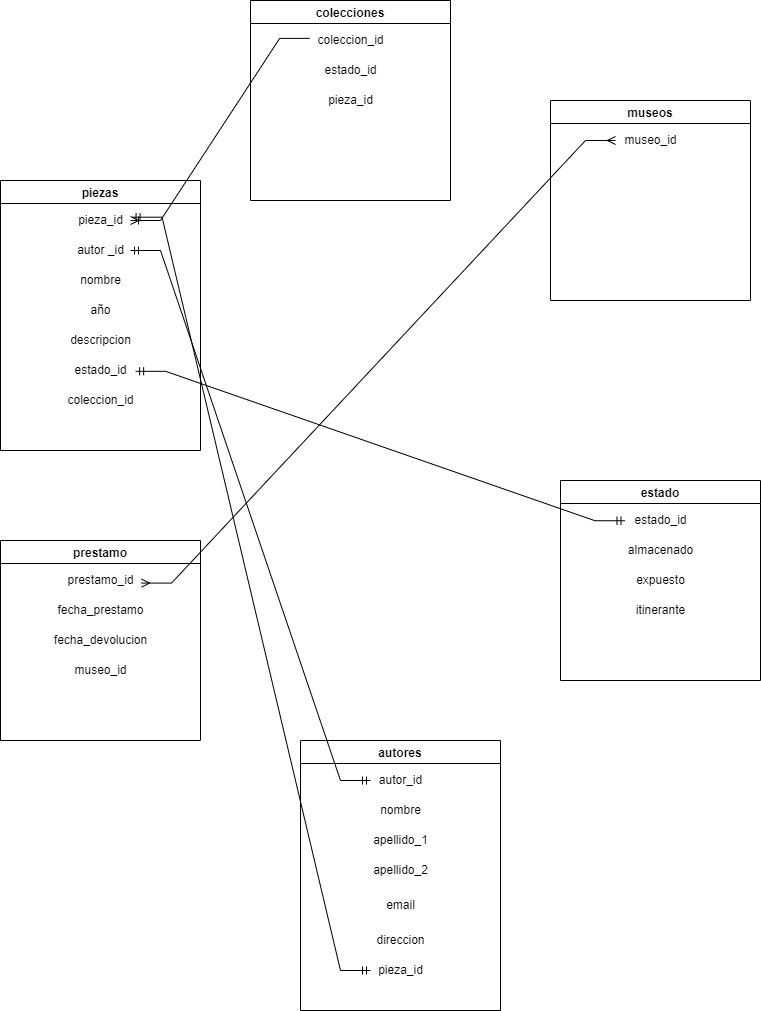

The diagram above was exported from draw.io. Its source (the exported page's mxGraphModel, read from the mxfile embedded in the PNG):
<mxGraphModel dx="869" dy="1308" grid="1" gridSize="10" guides="1" tooltips="1" connect="1" arrows="1" fold="1" page="1" pageScale="1" pageWidth="827" pageHeight="1169" math="0" shadow="0">
  <root>
    <mxCell id="0" />
    <mxCell id="1" parent="0" />
    <mxCell id="YpNT38nakgKCWxyUZNXa-1" value="estado" style="swimlane;" vertex="1" parent="1">
      <mxGeometry x="570" y="480" width="200" height="200" as="geometry" />
    </mxCell>
    <mxCell id="YpNT38nakgKCWxyUZNXa-15" value="estado_id" style="text;html=1;align=center;verticalAlign=middle;resizable=0;points=[];autosize=1;strokeColor=none;fillColor=none;" vertex="1" parent="YpNT38nakgKCWxyUZNXa-1">
      <mxGeometry x="65" y="30" width="70" height="20" as="geometry" />
    </mxCell>
    <mxCell id="YpNT38nakgKCWxyUZNXa-16" value="almacenado" style="text;html=1;align=center;verticalAlign=middle;resizable=0;points=[];autosize=1;strokeColor=none;fillColor=none;" vertex="1" parent="YpNT38nakgKCWxyUZNXa-1">
      <mxGeometry x="60" y="60" width="80" height="20" as="geometry" />
    </mxCell>
    <mxCell id="YpNT38nakgKCWxyUZNXa-17" value="expuesto" style="text;html=1;align=center;verticalAlign=middle;resizable=0;points=[];autosize=1;strokeColor=none;fillColor=none;" vertex="1" parent="YpNT38nakgKCWxyUZNXa-1">
      <mxGeometry x="70" y="90" width="60" height="20" as="geometry" />
    </mxCell>
    <mxCell id="YpNT38nakgKCWxyUZNXa-18" value="itinerante" style="text;html=1;align=center;verticalAlign=middle;resizable=0;points=[];autosize=1;strokeColor=none;fillColor=none;" vertex="1" parent="YpNT38nakgKCWxyUZNXa-1">
      <mxGeometry x="70" y="120" width="60" height="20" as="geometry" />
    </mxCell>
    <mxCell id="YpNT38nakgKCWxyUZNXa-2" value="prestamo" style="swimlane;" vertex="1" parent="1">
      <mxGeometry x="10" y="540" width="200" height="200" as="geometry" />
    </mxCell>
    <mxCell id="YpNT38nakgKCWxyUZNXa-26" value="prestamo_id" style="text;html=1;align=center;verticalAlign=middle;resizable=0;points=[];autosize=1;strokeColor=none;fillColor=none;" vertex="1" parent="YpNT38nakgKCWxyUZNXa-2">
      <mxGeometry x="60" y="30" width="80" height="20" as="geometry" />
    </mxCell>
    <mxCell id="YpNT38nakgKCWxyUZNXa-27" value="fecha_prestamo" style="text;html=1;align=center;verticalAlign=middle;resizable=0;points=[];autosize=1;strokeColor=none;fillColor=none;" vertex="1" parent="YpNT38nakgKCWxyUZNXa-2">
      <mxGeometry x="50" y="60" width="100" height="20" as="geometry" />
    </mxCell>
    <mxCell id="YpNT38nakgKCWxyUZNXa-28" value="fecha_devolucion" style="text;html=1;align=center;verticalAlign=middle;resizable=0;points=[];autosize=1;strokeColor=none;fillColor=none;" vertex="1" parent="YpNT38nakgKCWxyUZNXa-2">
      <mxGeometry x="45" y="90" width="110" height="20" as="geometry" />
    </mxCell>
    <mxCell id="YpNT38nakgKCWxyUZNXa-29" value="museo_id" style="text;html=1;align=center;verticalAlign=middle;resizable=0;points=[];autosize=1;strokeColor=none;fillColor=none;" vertex="1" parent="YpNT38nakgKCWxyUZNXa-2">
      <mxGeometry x="65" y="120" width="70" height="20" as="geometry" />
    </mxCell>
    <mxCell id="YpNT38nakgKCWxyUZNXa-3" value="museos" style="swimlane;" vertex="1" parent="1">
      <mxGeometry x="560" y="100" width="200" height="200" as="geometry" />
    </mxCell>
    <mxCell id="YpNT38nakgKCWxyUZNXa-37" value="museo_id" style="text;html=1;align=center;verticalAlign=middle;resizable=0;points=[];autosize=1;strokeColor=none;fillColor=none;" vertex="1" parent="YpNT38nakgKCWxyUZNXa-3">
      <mxGeometry x="65" y="30" width="70" height="20" as="geometry" />
    </mxCell>
    <mxCell id="YpNT38nakgKCWxyUZNXa-4" value="colecciones" style="swimlane;" vertex="1" parent="1">
      <mxGeometry x="260" width="200" height="200" as="geometry" />
    </mxCell>
    <mxCell id="YpNT38nakgKCWxyUZNXa-19" value="coleccion_id" style="text;html=1;align=center;verticalAlign=middle;resizable=0;points=[];autosize=1;strokeColor=none;fillColor=none;" vertex="1" parent="YpNT38nakgKCWxyUZNXa-4">
      <mxGeometry x="60" y="30" width="80" height="20" as="geometry" />
    </mxCell>
    <mxCell id="YpNT38nakgKCWxyUZNXa-24" value="estado_id" style="text;html=1;align=center;verticalAlign=middle;resizable=0;points=[];autosize=1;strokeColor=none;fillColor=none;" vertex="1" parent="YpNT38nakgKCWxyUZNXa-4">
      <mxGeometry x="65" y="60" width="70" height="20" as="geometry" />
    </mxCell>
    <mxCell id="YpNT38nakgKCWxyUZNXa-25" value="pieza_id" style="text;html=1;align=center;verticalAlign=middle;resizable=0;points=[];autosize=1;strokeColor=none;fillColor=none;" vertex="1" parent="YpNT38nakgKCWxyUZNXa-4">
      <mxGeometry x="70" y="90" width="60" height="20" as="geometry" />
    </mxCell>
    <mxCell id="YpNT38nakgKCWxyUZNXa-5" value="piezas" style="swimlane;" vertex="1" parent="1">
      <mxGeometry x="10" y="180" width="200" height="270" as="geometry" />
    </mxCell>
    <mxCell id="YpNT38nakgKCWxyUZNXa-9" value="pieza_id" style="text;html=1;align=center;verticalAlign=middle;resizable=0;points=[];autosize=1;strokeColor=none;fillColor=none;" vertex="1" parent="YpNT38nakgKCWxyUZNXa-5">
      <mxGeometry x="70" y="30" width="60" height="20" as="geometry" />
    </mxCell>
    <mxCell id="YpNT38nakgKCWxyUZNXa-10" value="autor _id" style="text;html=1;align=center;verticalAlign=middle;resizable=0;points=[];autosize=1;strokeColor=none;fillColor=none;" vertex="1" parent="YpNT38nakgKCWxyUZNXa-5">
      <mxGeometry x="70" y="60" width="60" height="20" as="geometry" />
    </mxCell>
    <mxCell id="YpNT38nakgKCWxyUZNXa-11" value="nombre" style="text;html=1;align=center;verticalAlign=middle;resizable=0;points=[];autosize=1;strokeColor=none;fillColor=none;" vertex="1" parent="YpNT38nakgKCWxyUZNXa-5">
      <mxGeometry x="70" y="90" width="60" height="20" as="geometry" />
    </mxCell>
    <mxCell id="YpNT38nakgKCWxyUZNXa-12" value="año" style="text;html=1;align=center;verticalAlign=middle;resizable=0;points=[];autosize=1;strokeColor=none;fillColor=none;" vertex="1" parent="YpNT38nakgKCWxyUZNXa-5">
      <mxGeometry x="80" y="120" width="40" height="20" as="geometry" />
    </mxCell>
    <mxCell id="YpNT38nakgKCWxyUZNXa-13" value="descripcion" style="text;html=1;align=center;verticalAlign=middle;resizable=0;points=[];autosize=1;strokeColor=none;fillColor=none;" vertex="1" parent="YpNT38nakgKCWxyUZNXa-5">
      <mxGeometry x="60" y="150" width="80" height="20" as="geometry" />
    </mxCell>
    <mxCell id="YpNT38nakgKCWxyUZNXa-14" value="estado_id" style="text;html=1;align=center;verticalAlign=middle;resizable=0;points=[];autosize=1;strokeColor=none;fillColor=none;" vertex="1" parent="YpNT38nakgKCWxyUZNXa-5">
      <mxGeometry x="65" y="180" width="70" height="20" as="geometry" />
    </mxCell>
    <mxCell id="YpNT38nakgKCWxyUZNXa-21" value="coleccion_id" style="text;html=1;align=center;verticalAlign=middle;resizable=0;points=[];autosize=1;strokeColor=none;fillColor=none;" vertex="1" parent="YpNT38nakgKCWxyUZNXa-5">
      <mxGeometry x="60" y="210" width="80" height="20" as="geometry" />
    </mxCell>
    <mxCell id="YpNT38nakgKCWxyUZNXa-8" value="autores" style="swimlane;startSize=23;" vertex="1" parent="1">
      <mxGeometry x="310" y="740" width="200" height="270" as="geometry" />
    </mxCell>
    <mxCell id="YpNT38nakgKCWxyUZNXa-30" value="autor_id" style="text;html=1;align=center;verticalAlign=middle;resizable=0;points=[];autosize=1;strokeColor=none;fillColor=none;" vertex="1" parent="YpNT38nakgKCWxyUZNXa-8">
      <mxGeometry x="70" y="30" width="60" height="20" as="geometry" />
    </mxCell>
    <mxCell id="YpNT38nakgKCWxyUZNXa-31" value="nombre" style="text;html=1;align=center;verticalAlign=middle;resizable=0;points=[];autosize=1;strokeColor=none;fillColor=none;" vertex="1" parent="YpNT38nakgKCWxyUZNXa-8">
      <mxGeometry x="70" y="60" width="60" height="20" as="geometry" />
    </mxCell>
    <mxCell id="YpNT38nakgKCWxyUZNXa-32" value="apellido_1" style="text;html=1;align=center;verticalAlign=middle;resizable=0;points=[];autosize=1;strokeColor=none;fillColor=none;" vertex="1" parent="YpNT38nakgKCWxyUZNXa-8">
      <mxGeometry x="65" y="90" width="70" height="20" as="geometry" />
    </mxCell>
    <mxCell id="YpNT38nakgKCWxyUZNXa-33" value="apellido_2" style="text;html=1;align=center;verticalAlign=middle;resizable=0;points=[];autosize=1;strokeColor=none;fillColor=none;" vertex="1" parent="YpNT38nakgKCWxyUZNXa-8">
      <mxGeometry x="65" y="120" width="70" height="20" as="geometry" />
    </mxCell>
    <mxCell id="YpNT38nakgKCWxyUZNXa-34" value="email" style="text;html=1;align=center;verticalAlign=middle;resizable=0;points=[];autosize=1;strokeColor=none;fillColor=none;" vertex="1" parent="YpNT38nakgKCWxyUZNXa-8">
      <mxGeometry x="80" y="154.5" width="40" height="20" as="geometry" />
    </mxCell>
    <mxCell id="YpNT38nakgKCWxyUZNXa-35" value="direccion" style="text;html=1;align=center;verticalAlign=middle;resizable=0;points=[];autosize=1;strokeColor=none;fillColor=none;" vertex="1" parent="YpNT38nakgKCWxyUZNXa-8">
      <mxGeometry x="70" y="190" width="60" height="20" as="geometry" />
    </mxCell>
    <mxCell id="YpNT38nakgKCWxyUZNXa-36" value="pieza_id" style="text;html=1;align=center;verticalAlign=middle;resizable=0;points=[];autosize=1;strokeColor=none;fillColor=none;" vertex="1" parent="YpNT38nakgKCWxyUZNXa-8">
      <mxGeometry x="70" y="220" width="60" height="20" as="geometry" />
    </mxCell>
    <mxCell id="YpNT38nakgKCWxyUZNXa-40" value="" style="edgeStyle=entityRelationEdgeStyle;fontSize=12;html=1;endArrow=ERmandOne;startArrow=ERmandOne;rounded=0;" edge="1" parent="1" source="YpNT38nakgKCWxyUZNXa-30" target="YpNT38nakgKCWxyUZNXa-10">
      <mxGeometry width="100" height="100" relative="1" as="geometry">
        <mxPoint x="300" y="580" as="sourcePoint" />
        <mxPoint x="400" y="480" as="targetPoint" />
      </mxGeometry>
    </mxCell>
    <mxCell id="YpNT38nakgKCWxyUZNXa-41" value="" style="edgeStyle=entityRelationEdgeStyle;fontSize=12;html=1;endArrow=ERmandOne;startArrow=ERmandOne;rounded=0;entryX=1.026;entryY=0.335;entryDx=0;entryDy=0;entryPerimeter=0;" edge="1" parent="1" source="YpNT38nakgKCWxyUZNXa-36" target="YpNT38nakgKCWxyUZNXa-9">
      <mxGeometry width="100" height="100" relative="1" as="geometry">
        <mxPoint x="300" y="580" as="sourcePoint" />
        <mxPoint x="400" y="480" as="targetPoint" />
      </mxGeometry>
    </mxCell>
    <mxCell id="YpNT38nakgKCWxyUZNXa-42" value="" style="edgeStyle=entityRelationEdgeStyle;fontSize=12;html=1;endArrow=ERmandOne;startArrow=ERmandOne;rounded=0;entryX=-0.007;entryY=0.512;entryDx=0;entryDy=0;entryPerimeter=0;exitX=1.002;exitY=0.541;exitDx=0;exitDy=0;exitPerimeter=0;" edge="1" parent="1" source="YpNT38nakgKCWxyUZNXa-14" target="YpNT38nakgKCWxyUZNXa-15">
      <mxGeometry width="100" height="100" relative="1" as="geometry">
        <mxPoint x="300" y="580" as="sourcePoint" />
        <mxPoint x="400" y="480" as="targetPoint" />
      </mxGeometry>
    </mxCell>
    <mxCell id="YpNT38nakgKCWxyUZNXa-43" value="" style="edgeStyle=entityRelationEdgeStyle;fontSize=12;html=1;endArrow=ERoneToMany;rounded=0;exitX=-0.01;exitY=0.394;exitDx=0;exitDy=0;exitPerimeter=0;" edge="1" parent="1" source="YpNT38nakgKCWxyUZNXa-19" target="YpNT38nakgKCWxyUZNXa-9">
      <mxGeometry width="100" height="100" relative="1" as="geometry">
        <mxPoint x="300" y="580" as="sourcePoint" />
        <mxPoint x="440" y="340" as="targetPoint" />
      </mxGeometry>
    </mxCell>
    <mxCell id="YpNT38nakgKCWxyUZNXa-45" value="" style="edgeStyle=entityRelationEdgeStyle;fontSize=12;html=1;endArrow=ERmany;startArrow=ERmany;rounded=0;exitX=1.013;exitY=0.629;exitDx=0;exitDy=0;exitPerimeter=0;" edge="1" parent="1" source="YpNT38nakgKCWxyUZNXa-26" target="YpNT38nakgKCWxyUZNXa-37">
      <mxGeometry width="100" height="100" relative="1" as="geometry">
        <mxPoint x="300" y="580" as="sourcePoint" />
        <mxPoint x="400" y="480" as="targetPoint" />
      </mxGeometry>
    </mxCell>
  </root>
</mxGraphModel>